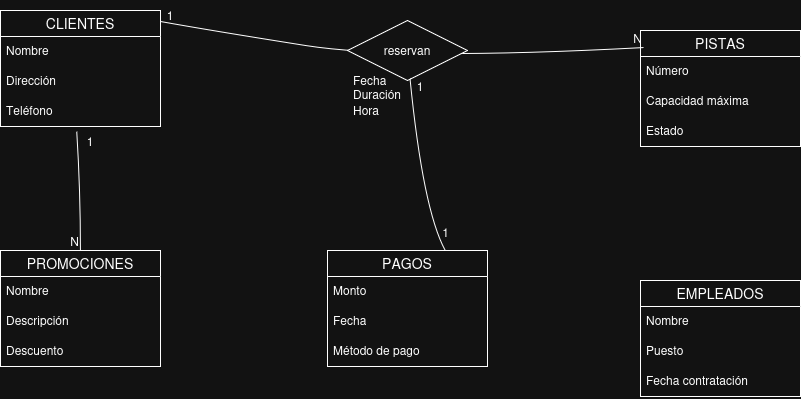

The diagram above was exported from draw.io. Its source (the exported page's mxGraphModel, read from the mxfile embedded in the PNG):
<mxGraphModel dx="2332" dy="1075" grid="1" gridSize="10" guides="1" tooltips="1" connect="1" arrows="1" fold="1" page="1" pageScale="1" pageWidth="1654" pageHeight="1169" math="0" shadow="0">
  <root>
    <mxCell id="0" />
    <mxCell id="1" parent="0" />
    <mxCell id="cKpAsdjCWhNa06g37ApR-1" value="CLIENTES" style="swimlane;fontStyle=0;childLayout=stackLayout;horizontal=1;startSize=26;horizontalStack=0;resizeParent=1;resizeParentMax=0;resizeLast=0;collapsible=1;marginBottom=0;align=center;fontSize=14;" vertex="1" parent="1">
      <mxGeometry x="480" y="140" width="160" height="116" as="geometry" />
    </mxCell>
    <mxCell id="cKpAsdjCWhNa06g37ApR-2" value="Nombre" style="text;strokeColor=none;fillColor=none;spacingLeft=4;spacingRight=4;overflow=hidden;rotatable=0;points=[[0,0.5],[1,0.5]];portConstraint=eastwest;fontSize=12;whiteSpace=wrap;html=1;" vertex="1" parent="cKpAsdjCWhNa06g37ApR-1">
      <mxGeometry y="26" width="160" height="30" as="geometry" />
    </mxCell>
    <mxCell id="cKpAsdjCWhNa06g37ApR-3" value="Dirección" style="text;strokeColor=none;fillColor=none;spacingLeft=4;spacingRight=4;overflow=hidden;rotatable=0;points=[[0,0.5],[1,0.5]];portConstraint=eastwest;fontSize=12;whiteSpace=wrap;html=1;" vertex="1" parent="cKpAsdjCWhNa06g37ApR-1">
      <mxGeometry y="56" width="160" height="30" as="geometry" />
    </mxCell>
    <mxCell id="cKpAsdjCWhNa06g37ApR-4" value="Teléfono" style="text;strokeColor=none;fillColor=none;spacingLeft=4;spacingRight=4;overflow=hidden;rotatable=0;points=[[0,0.5],[1,0.5]];portConstraint=eastwest;fontSize=12;whiteSpace=wrap;html=1;" vertex="1" parent="cKpAsdjCWhNa06g37ApR-1">
      <mxGeometry y="86" width="160" height="30" as="geometry" />
    </mxCell>
    <mxCell id="cKpAsdjCWhNa06g37ApR-9" value="PISTAS" style="swimlane;fontStyle=0;childLayout=stackLayout;horizontal=1;startSize=26;horizontalStack=0;resizeParent=1;resizeParentMax=0;resizeLast=0;collapsible=1;marginBottom=0;align=center;fontSize=14;" vertex="1" parent="1">
      <mxGeometry x="1120" y="160" width="160" height="116" as="geometry" />
    </mxCell>
    <mxCell id="cKpAsdjCWhNa06g37ApR-10" value="Número" style="text;strokeColor=none;fillColor=none;spacingLeft=4;spacingRight=4;overflow=hidden;rotatable=0;points=[[0,0.5],[1,0.5]];portConstraint=eastwest;fontSize=12;whiteSpace=wrap;html=1;" vertex="1" parent="cKpAsdjCWhNa06g37ApR-9">
      <mxGeometry y="26" width="160" height="30" as="geometry" />
    </mxCell>
    <mxCell id="cKpAsdjCWhNa06g37ApR-11" value="Capacidad máxima" style="text;strokeColor=none;fillColor=none;spacingLeft=4;spacingRight=4;overflow=hidden;rotatable=0;points=[[0,0.5],[1,0.5]];portConstraint=eastwest;fontSize=12;whiteSpace=wrap;html=1;" vertex="1" parent="cKpAsdjCWhNa06g37ApR-9">
      <mxGeometry y="56" width="160" height="30" as="geometry" />
    </mxCell>
    <mxCell id="cKpAsdjCWhNa06g37ApR-12" value="Estado" style="text;strokeColor=none;fillColor=none;spacingLeft=4;spacingRight=4;overflow=hidden;rotatable=0;points=[[0,0.5],[1,0.5]];portConstraint=eastwest;fontSize=12;whiteSpace=wrap;html=1;" vertex="1" parent="cKpAsdjCWhNa06g37ApR-9">
      <mxGeometry y="86" width="160" height="30" as="geometry" />
    </mxCell>
    <mxCell id="cKpAsdjCWhNa06g37ApR-17" value="EMPLEADOS" style="swimlane;fontStyle=0;childLayout=stackLayout;horizontal=1;startSize=26;horizontalStack=0;resizeParent=1;resizeParentMax=0;resizeLast=0;collapsible=1;marginBottom=0;align=center;fontSize=14;" vertex="1" parent="1">
      <mxGeometry x="1120" y="410" width="160" height="116" as="geometry" />
    </mxCell>
    <mxCell id="cKpAsdjCWhNa06g37ApR-18" value="Nombre" style="text;strokeColor=none;fillColor=none;spacingLeft=4;spacingRight=4;overflow=hidden;rotatable=0;points=[[0,0.5],[1,0.5]];portConstraint=eastwest;fontSize=12;whiteSpace=wrap;html=1;" vertex="1" parent="cKpAsdjCWhNa06g37ApR-17">
      <mxGeometry y="26" width="160" height="30" as="geometry" />
    </mxCell>
    <mxCell id="cKpAsdjCWhNa06g37ApR-19" value="Puesto" style="text;strokeColor=none;fillColor=none;spacingLeft=4;spacingRight=4;overflow=hidden;rotatable=0;points=[[0,0.5],[1,0.5]];portConstraint=eastwest;fontSize=12;whiteSpace=wrap;html=1;" vertex="1" parent="cKpAsdjCWhNa06g37ApR-17">
      <mxGeometry y="56" width="160" height="30" as="geometry" />
    </mxCell>
    <mxCell id="cKpAsdjCWhNa06g37ApR-20" value="Fecha contratación" style="text;strokeColor=none;fillColor=none;spacingLeft=4;spacingRight=4;overflow=hidden;rotatable=0;points=[[0,0.5],[1,0.5]];portConstraint=eastwest;fontSize=12;whiteSpace=wrap;html=1;" vertex="1" parent="cKpAsdjCWhNa06g37ApR-17">
      <mxGeometry y="86" width="160" height="30" as="geometry" />
    </mxCell>
    <mxCell id="cKpAsdjCWhNa06g37ApR-21" value="PAGOS" style="swimlane;fontStyle=0;childLayout=stackLayout;horizontal=1;startSize=26;horizontalStack=0;resizeParent=1;resizeParentMax=0;resizeLast=0;collapsible=1;marginBottom=0;align=center;fontSize=14;" vertex="1" parent="1">
      <mxGeometry x="807" y="380" width="160" height="116" as="geometry" />
    </mxCell>
    <mxCell id="cKpAsdjCWhNa06g37ApR-22" value="Monto" style="text;strokeColor=none;fillColor=none;spacingLeft=4;spacingRight=4;overflow=hidden;rotatable=0;points=[[0,0.5],[1,0.5]];portConstraint=eastwest;fontSize=12;whiteSpace=wrap;html=1;" vertex="1" parent="cKpAsdjCWhNa06g37ApR-21">
      <mxGeometry y="26" width="160" height="30" as="geometry" />
    </mxCell>
    <mxCell id="cKpAsdjCWhNa06g37ApR-23" value="Fecha" style="text;strokeColor=none;fillColor=none;spacingLeft=4;spacingRight=4;overflow=hidden;rotatable=0;points=[[0,0.5],[1,0.5]];portConstraint=eastwest;fontSize=12;whiteSpace=wrap;html=1;" vertex="1" parent="cKpAsdjCWhNa06g37ApR-21">
      <mxGeometry y="56" width="160" height="30" as="geometry" />
    </mxCell>
    <mxCell id="cKpAsdjCWhNa06g37ApR-24" value="Método de pago" style="text;strokeColor=none;fillColor=none;spacingLeft=4;spacingRight=4;overflow=hidden;rotatable=0;points=[[0,0.5],[1,0.5]];portConstraint=eastwest;fontSize=12;whiteSpace=wrap;html=1;" vertex="1" parent="cKpAsdjCWhNa06g37ApR-21">
      <mxGeometry y="86" width="160" height="30" as="geometry" />
    </mxCell>
    <mxCell id="cKpAsdjCWhNa06g37ApR-25" value="PROMOCIONES" style="swimlane;fontStyle=0;childLayout=stackLayout;horizontal=1;startSize=26;horizontalStack=0;resizeParent=1;resizeParentMax=0;resizeLast=0;collapsible=1;marginBottom=0;align=center;fontSize=14;" vertex="1" parent="1">
      <mxGeometry x="480" y="380" width="160" height="116" as="geometry" />
    </mxCell>
    <mxCell id="cKpAsdjCWhNa06g37ApR-26" value="Nombre" style="text;strokeColor=none;fillColor=none;spacingLeft=4;spacingRight=4;overflow=hidden;rotatable=0;points=[[0,0.5],[1,0.5]];portConstraint=eastwest;fontSize=12;whiteSpace=wrap;html=1;" vertex="1" parent="cKpAsdjCWhNa06g37ApR-25">
      <mxGeometry y="26" width="160" height="30" as="geometry" />
    </mxCell>
    <mxCell id="cKpAsdjCWhNa06g37ApR-27" value="&lt;div&gt;Descripción&lt;/div&gt;" style="text;strokeColor=none;fillColor=none;spacingLeft=4;spacingRight=4;overflow=hidden;rotatable=0;points=[[0,0.5],[1,0.5]];portConstraint=eastwest;fontSize=12;whiteSpace=wrap;html=1;" vertex="1" parent="cKpAsdjCWhNa06g37ApR-25">
      <mxGeometry y="56" width="160" height="30" as="geometry" />
    </mxCell>
    <mxCell id="cKpAsdjCWhNa06g37ApR-28" value="Descuento" style="text;strokeColor=none;fillColor=none;spacingLeft=4;spacingRight=4;overflow=hidden;rotatable=0;points=[[0,0.5],[1,0.5]];portConstraint=eastwest;fontSize=12;whiteSpace=wrap;html=1;" vertex="1" parent="cKpAsdjCWhNa06g37ApR-25">
      <mxGeometry y="86" width="160" height="30" as="geometry" />
    </mxCell>
    <mxCell id="cKpAsdjCWhNa06g37ApR-29" value="1" style="text;html=1;whiteSpace=wrap;strokeColor=none;fillColor=none;align=center;verticalAlign=middle;rounded=0;" vertex="1" parent="1">
      <mxGeometry x="620" y="130" width="60" height="30" as="geometry" />
    </mxCell>
    <mxCell id="cKpAsdjCWhNa06g37ApR-30" value="" style="endArrow=none;html=1;rounded=0;fontSize=12;startSize=8;endSize=8;curved=1;entryX=0.019;entryY=0.147;entryDx=0;entryDy=0;entryPerimeter=0;" edge="1" parent="1" target="cKpAsdjCWhNa06g37ApR-9">
      <mxGeometry relative="1" as="geometry">
        <mxPoint x="640" y="151" as="sourcePoint" />
        <mxPoint x="800" y="151" as="targetPoint" />
        <Array as="points">
          <mxPoint x="690" y="160" />
          <mxPoint x="880" y="190" />
        </Array>
      </mxGeometry>
    </mxCell>
    <mxCell id="cKpAsdjCWhNa06g37ApR-31" value="N" style="resizable=0;html=1;whiteSpace=wrap;align=right;verticalAlign=bottom;" connectable="0" vertex="1" parent="cKpAsdjCWhNa06g37ApR-30">
      <mxGeometry x="1" relative="1" as="geometry" />
    </mxCell>
    <mxCell id="cKpAsdjCWhNa06g37ApR-32" value="reservan" style="shape=rhombus;perimeter=rhombusPerimeter;whiteSpace=wrap;html=1;align=center;" vertex="1" parent="1">
      <mxGeometry x="827" y="150" width="120" height="60" as="geometry" />
    </mxCell>
    <mxCell id="cKpAsdjCWhNa06g37ApR-14" value="Fecha" style="text;strokeColor=none;fillColor=none;spacingLeft=4;spacingRight=4;overflow=hidden;rotatable=0;points=[[0,0.5],[1,0.5]];portConstraint=eastwest;fontSize=12;whiteSpace=wrap;html=1;" vertex="1" parent="1">
      <mxGeometry x="827" y="196" width="160" height="30" as="geometry" />
    </mxCell>
    <mxCell id="cKpAsdjCWhNa06g37ApR-15" value="Hora" style="text;strokeColor=none;fillColor=none;spacingLeft=4;spacingRight=4;overflow=hidden;rotatable=0;points=[[0,0.5],[1,0.5]];portConstraint=eastwest;fontSize=12;whiteSpace=wrap;html=1;" vertex="1" parent="1">
      <mxGeometry x="827" y="226" width="160" height="30" as="geometry" />
    </mxCell>
    <mxCell id="cKpAsdjCWhNa06g37ApR-16" value="Duración" style="text;strokeColor=none;fillColor=none;spacingLeft=4;spacingRight=4;overflow=hidden;rotatable=0;points=[[0,0.5],[1,0.5]];portConstraint=eastwest;fontSize=12;whiteSpace=wrap;html=1;" vertex="1" parent="1">
      <mxGeometry x="827" y="210" width="160" height="30" as="geometry" />
    </mxCell>
    <mxCell id="cKpAsdjCWhNa06g37ApR-33" value="" style="endArrow=none;html=1;rounded=0;fontFamily=Helvetica;fontSize=12;fontColor=default;resizable=0;startSize=8;endSize=8;curved=1;exitX=0.294;exitY=-0.033;exitDx=0;exitDy=0;exitPerimeter=0;entryX=0.658;entryY=0.009;entryDx=0;entryDy=0;entryPerimeter=0;" edge="1" parent="1">
      <mxGeometry relative="1" as="geometry">
        <mxPoint x="889.38" y="207.97" as="sourcePoint" />
        <mxPoint x="924.6200000000002" y="380.00399999999985" as="targetPoint" />
        <Array as="points">
          <mxPoint x="902.34" y="338.96" />
        </Array>
      </mxGeometry>
    </mxCell>
    <mxCell id="cKpAsdjCWhNa06g37ApR-34" value="1" style="resizable=0;html=1;whiteSpace=wrap;align=right;verticalAlign=bottom;strokeColor=default;fontFamily=Helvetica;fontSize=12;fontColor=default;fillColor=default;" connectable="0" vertex="1" parent="cKpAsdjCWhNa06g37ApR-33">
      <mxGeometry x="1" relative="1" as="geometry">
        <mxPoint x="5" y="-10" as="offset" />
      </mxGeometry>
    </mxCell>
    <mxCell id="cKpAsdjCWhNa06g37ApR-35" value="1" style="text;html=1;whiteSpace=wrap;strokeColor=none;fillColor=none;align=center;verticalAlign=middle;rounded=0;fontFamily=Helvetica;fontSize=12;fontColor=default;resizable=0;spacingBottom=4;" vertex="1" parent="1">
      <mxGeometry x="870" y="203" width="60" height="30" as="geometry" />
    </mxCell>
    <mxCell id="cKpAsdjCWhNa06g37ApR-36" value="1" style="text;html=1;whiteSpace=wrap;strokeColor=none;fillColor=none;align=center;verticalAlign=middle;rounded=0;" vertex="1" parent="1">
      <mxGeometry x="540" y="256" width="60" height="30" as="geometry" />
    </mxCell>
    <mxCell id="cKpAsdjCWhNa06g37ApR-37" value="" style="endArrow=none;html=1;rounded=0;fontSize=12;startSize=8;endSize=8;curved=1;exitX=0.477;exitY=1.167;exitDx=0;exitDy=0;exitPerimeter=0;entryX=0.5;entryY=0;entryDx=0;entryDy=0;" edge="1" parent="1" source="cKpAsdjCWhNa06g37ApR-4" target="cKpAsdjCWhNa06g37ApR-25">
      <mxGeometry relative="1" as="geometry">
        <mxPoint x="810" y="541" as="sourcePoint" />
        <mxPoint x="970" y="541" as="targetPoint" />
        <Array as="points">
          <mxPoint x="560" y="320" />
        </Array>
      </mxGeometry>
    </mxCell>
    <mxCell id="cKpAsdjCWhNa06g37ApR-38" value="N" style="resizable=0;html=1;whiteSpace=wrap;align=right;verticalAlign=bottom;" connectable="0" vertex="1" parent="cKpAsdjCWhNa06g37ApR-37">
      <mxGeometry x="1" relative="1" as="geometry" />
    </mxCell>
  </root>
</mxGraphModel>